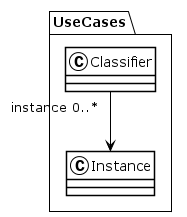

The diagram above was rendered by PlantUML. Its source (embedded in the PNG):
@startuml
!theme plain
package UseCases {
class Classifier {
}
Classifier "instance 0..*" --> Instance
class Instance {
}
}
@enduml